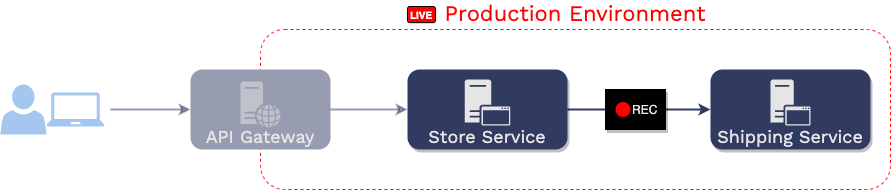

The diagram above was exported from draw.io. Its source (the exported page's mxGraphModel, read from the mxfile embedded in the PNG):
<mxGraphModel dx="771" dy="457" grid="1" gridSize="10" guides="1" tooltips="1" connect="1" arrows="1" fold="1" page="1" pageScale="1" pageWidth="1169" pageHeight="827" math="0" shadow="0">
  <root>
    <mxCell id="0" />
    <mxCell id="1" parent="0" />
    <mxCell id="FJFTRfAdZ0DcX2ZCRDCH-1" value="Production Environment" style="rounded=1;whiteSpace=wrap;html=1;fontFamily=Work Sans;fontSource=https%3A%2F%2Ffonts.googleapis.com%2Fcss%3Ffamily%3DWork%2BSans;fontSize=22;align=center;fillColor=none;dashed=1;verticalAlign=bottom;labelPosition=center;verticalLabelPosition=top;fontStyle=0;strokeColor=#FF0000;fontColor=#FF0000;" parent="1" vertex="1">
      <mxGeometry x="390" y="320" width="630" height="160" as="geometry" />
    </mxCell>
    <mxCell id="FJFTRfAdZ0DcX2ZCRDCH-32" value="" style="rounded=0;whiteSpace=wrap;html=1;shadow=0;strokeColor=none;" parent="1" vertex="1">
      <mxGeometry x="380" y="360" width="20" height="80" as="geometry" />
    </mxCell>
    <mxCell id="FJFTRfAdZ0DcX2ZCRDCH-2" style="edgeStyle=orthogonalEdgeStyle;rounded=0;orthogonalLoop=1;jettySize=auto;html=1;fontFamily=Work Sans;fontSource=https%3A%2F%2Ffonts.googleapis.com%2Fcss%3Ffamily%3DWork%2BSans;fontSize=18;fontColor=#E5E5E5;strokeWidth=2;startArrow=none;startFill=0;strokeColor=#313A61;opacity=50;" parent="1" target="FJFTRfAdZ0DcX2ZCRDCH-3" edge="1">
      <mxGeometry relative="1" as="geometry">
        <mxPoint x="240" y="400" as="sourcePoint" />
      </mxGeometry>
    </mxCell>
    <mxCell id="FJFTRfAdZ0DcX2ZCRDCH-3" value="API Gateway" style="rounded=1;whiteSpace=wrap;html=1;align=center;labelPosition=center;verticalLabelPosition=middle;verticalAlign=bottom;strokeColor=none;fillColor=#313A61;fontStyle=0;fontSize=18;fontFamily=Work Sans;fontSource=https%3A%2F%2Ffonts.googleapis.com%2Fcss%3Ffamily%3DWork%2BSans;fontColor=#E5E5E5;opacity=50;" parent="1" vertex="1">
      <mxGeometry x="320" y="359.99999999999994" width="140" height="80" as="geometry" />
    </mxCell>
    <mxCell id="FJFTRfAdZ0DcX2ZCRDCH-4" value="" style="pointerEvents=1;shadow=0;dashed=0;html=1;strokeColor=none;labelPosition=center;verticalLabelPosition=bottom;verticalAlign=top;outlineConnect=0;align=center;shape=mxgraph.office.servers.web_server;fillColor=#E5E5E5;opacity=50;" parent="1" vertex="1">
      <mxGeometry x="370" y="371.99999999999994" width="40" height="46" as="geometry" />
    </mxCell>
    <mxCell id="FJFTRfAdZ0DcX2ZCRDCH-5" value="" style="endArrow=classic;startArrow=none;html=1;fontFamily=Work Sans;fontSource=https%3A%2F%2Ffonts.googleapis.com%2Fcss%3Ffamily%3DWork%2BSans;fontSize=18;fontColor=#E5E5E5;strokeWidth=2;entryX=0;entryY=0.5;entryDx=0;entryDy=0;exitX=1;exitY=0.5;exitDx=0;exitDy=0;strokeColor=#313A61;startFill=0;opacity=50;" parent="1" source="FJFTRfAdZ0DcX2ZCRDCH-3" target="FJFTRfAdZ0DcX2ZCRDCH-11" edge="1">
      <mxGeometry width="50" height="50" relative="1" as="geometry">
        <mxPoint x="485" y="344.99999999999994" as="sourcePoint" />
        <mxPoint x="535" y="295" as="targetPoint" />
      </mxGeometry>
    </mxCell>
    <mxCell id="FJFTRfAdZ0DcX2ZCRDCH-6" value="" style="endArrow=classic;startArrow=none;html=1;fontFamily=Work Sans;fontSource=https%3A%2F%2Ffonts.googleapis.com%2Fcss%3Ffamily%3DWork%2BSans;fontSize=18;fontColor=#E5E5E5;strokeWidth=2;entryX=0;entryY=0.5;entryDx=0;entryDy=0;exitX=1;exitY=0.5;exitDx=0;exitDy=0;strokeColor=#313A61;startFill=0;" parent="1" source="FJFTRfAdZ0DcX2ZCRDCH-11" target="FJFTRfAdZ0DcX2ZCRDCH-9" edge="1">
      <mxGeometry width="50" height="50" relative="1" as="geometry">
        <mxPoint x="655" y="367.49999999999994" as="sourcePoint" />
        <mxPoint x="785" y="422.49999999999994" as="targetPoint" />
      </mxGeometry>
    </mxCell>
    <mxCell id="FJFTRfAdZ0DcX2ZCRDCH-7" value="" style="pointerEvents=1;shadow=0;dashed=0;html=1;strokeColor=none;labelPosition=center;verticalLabelPosition=bottom;verticalAlign=top;outlineConnect=0;align=center;shape=mxgraph.office.users.user;fontFamily=Work Sans;fontSource=https%3A%2F%2Ffonts.googleapis.com%2Fcss%3Ffamily%3DWork%2BSans;fontSize=18;fontColor=#E5E5E5;fillColor=#4A90E2;opacity=50;" parent="1" vertex="1">
      <mxGeometry x="130" y="374.99999999999994" width="46" height="50" as="geometry" />
    </mxCell>
    <mxCell id="FJFTRfAdZ0DcX2ZCRDCH-8" value="" style="pointerEvents=1;shadow=0;dashed=0;html=1;strokeColor=none;labelPosition=center;verticalLabelPosition=bottom;verticalAlign=top;outlineConnect=0;align=center;shape=mxgraph.office.devices.laptop;fillColor=#4A90E2;opacity=50;" parent="1" vertex="1">
      <mxGeometry x="176" y="382.99999999999994" width="58" height="34" as="geometry" />
    </mxCell>
    <mxCell id="FJFTRfAdZ0DcX2ZCRDCH-9" value="Shipping Service" style="rounded=1;whiteSpace=wrap;html=1;align=center;labelPosition=center;verticalLabelPosition=middle;verticalAlign=bottom;fillColor=#313A61;fontStyle=0;fontSize=18;fontFamily=Work Sans;fontSource=https%3A%2F%2Ffonts.googleapis.com%2Fcss%3Ffamily%3DWork%2BSans;fontColor=#E5E5E5;strokeWidth=2;strokeColor=none;shadow=1;" parent="1" vertex="1">
      <mxGeometry x="840" y="359.99999999999994" width="160" height="80" as="geometry" />
    </mxCell>
    <mxCell id="FJFTRfAdZ0DcX2ZCRDCH-10" value="" style="pointerEvents=1;shadow=0;dashed=0;html=1;strokeColor=none;labelPosition=center;verticalLabelPosition=bottom;verticalAlign=top;outlineConnect=0;align=center;shape=mxgraph.office.servers.application_server;fontFamily=Work Sans;fontSource=https%3A%2F%2Ffonts.googleapis.com%2Fcss%3Ffamily%3DWork%2BSans;fontSize=18;fontColor=#E5E5E5;fillColor=#E5E5E5;" parent="1" vertex="1">
      <mxGeometry x="900" y="369.99999999999994" width="40" height="46" as="geometry" />
    </mxCell>
    <mxCell id="FJFTRfAdZ0DcX2ZCRDCH-11" value="Store Service" style="rounded=1;whiteSpace=wrap;html=1;align=center;labelPosition=center;verticalLabelPosition=middle;verticalAlign=bottom;strokeColor=none;fillColor=#313A61;fontStyle=0;fontSize=18;fontFamily=Work Sans;fontSource=https%3A%2F%2Ffonts.googleapis.com%2Fcss%3Ffamily%3DWork%2BSans;fontColor=#E5E5E5;shadow=1;" parent="1" vertex="1">
      <mxGeometry x="537" y="359.99999999999994" width="160" height="80" as="geometry" />
    </mxCell>
    <mxCell id="FJFTRfAdZ0DcX2ZCRDCH-12" value="" style="pointerEvents=1;shadow=0;dashed=0;html=1;strokeColor=none;labelPosition=center;verticalLabelPosition=bottom;verticalAlign=top;outlineConnect=0;align=center;shape=mxgraph.office.servers.application_server;fontFamily=Work Sans;fontSource=https%3A%2F%2Ffonts.googleapis.com%2Fcss%3Ffamily%3DWork%2BSans;fontSize=18;fontColor=#E5E5E5;fillColor=#E5E5E5;" parent="1" vertex="1">
      <mxGeometry x="594.1428571428571" y="369.99999999999994" width="45.71428571428571" height="46" as="geometry" />
    </mxCell>
    <mxCell id="FJFTRfAdZ0DcX2ZCRDCH-13" value="LIVE" style="rounded=1;whiteSpace=wrap;html=1;sketch=0;strokeWidth=1;align=center;verticalAlign=middle;fontColor=#FFFFFF;fillColor=#FF0000;fontStyle=1;fontSize=10;" parent="1" vertex="1">
      <mxGeometry x="537" y="297.0023" width="27.952699999999997" height="16.141699999999997" as="geometry" />
    </mxCell>
    <mxCell id="FJFTRfAdZ0DcX2ZCRDCH-14" value="" style="rounded=1;whiteSpace=wrap;html=1;strokeColor=#000000;strokeWidth=1;fillColor=#000000;arcSize=0;shadow=1;" parent="1" vertex="1">
      <mxGeometry x="735" y="380" width="60" height="40" as="geometry" />
    </mxCell>
    <mxCell id="FJFTRfAdZ0DcX2ZCRDCH-15" value="REC" style="ellipse;whiteSpace=wrap;html=1;aspect=fixed;rounded=1;strokeWidth=1;strokeColor=none;fillColor=#FF0000;labelPosition=right;verticalLabelPosition=middle;align=left;verticalAlign=middle;fontColor=#E5E5E5;" parent="1" vertex="1">
      <mxGeometry x="745" y="392.5" width="15" height="15" as="geometry" />
    </mxCell>
  </root>
</mxGraphModel>